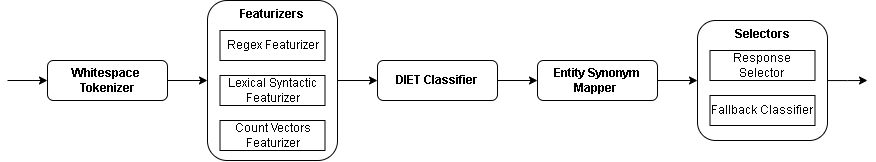

The diagram above was exported from draw.io. Its source (the exported page's mxGraphModel, read from the mxfile embedded in the PNG):
<mxGraphModel dx="934" dy="611" grid="1" gridSize="10" guides="1" tooltips="1" connect="1" arrows="1" fold="1" page="1" pageScale="1" pageWidth="850" pageHeight="1100" math="0" shadow="0">
  <root>
    <mxCell id="0" />
    <mxCell id="1" parent="0" />
    <mxCell id="fxj9KmIYnjri92nlanQx-15" style="edgeStyle=orthogonalEdgeStyle;rounded=0;orthogonalLoop=1;jettySize=auto;html=1;entryX=0;entryY=0.5;entryDx=0;entryDy=0;" edge="1" parent="1" source="fxj9KmIYnjri92nlanQx-1" target="fxj9KmIYnjri92nlanQx-2">
      <mxGeometry relative="1" as="geometry" />
    </mxCell>
    <mxCell id="fxj9KmIYnjri92nlanQx-1" value="&lt;b&gt;Whitespace&amp;nbsp; Tokenizer&lt;/b&gt;" style="rounded=1;whiteSpace=wrap;html=1;" vertex="1" parent="1">
      <mxGeometry x="80" y="460" width="120" height="40" as="geometry" />
    </mxCell>
    <mxCell id="fxj9KmIYnjri92nlanQx-28" style="edgeStyle=orthogonalEdgeStyle;rounded=0;orthogonalLoop=1;jettySize=auto;html=1;entryX=0;entryY=0.5;entryDx=0;entryDy=0;" edge="1" parent="1" source="fxj9KmIYnjri92nlanQx-2" target="fxj9KmIYnjri92nlanQx-7">
      <mxGeometry relative="1" as="geometry" />
    </mxCell>
    <mxCell id="fxj9KmIYnjri92nlanQx-2" value="&lt;b&gt;Featurizers&lt;/b&gt;" style="rounded=1;whiteSpace=wrap;html=1;verticalAlign=top;" vertex="1" parent="1">
      <mxGeometry x="240" y="400" width="130" height="160" as="geometry" />
    </mxCell>
    <mxCell id="fxj9KmIYnjri92nlanQx-3" value="Regex Featurizer" style="rounded=0;whiteSpace=wrap;html=1;" vertex="1" parent="1">
      <mxGeometry x="252.5" y="430" width="105" height="30" as="geometry" />
    </mxCell>
    <mxCell id="fxj9KmIYnjri92nlanQx-4" value="Lexical Syntactic Featurizer" style="rounded=0;whiteSpace=wrap;html=1;" vertex="1" parent="1">
      <mxGeometry x="252.5" y="475" width="105" height="30" as="geometry" />
    </mxCell>
    <mxCell id="fxj9KmIYnjri92nlanQx-5" value="Count Vectors Featurizer" style="rounded=0;whiteSpace=wrap;html=1;" vertex="1" parent="1">
      <mxGeometry x="252.5" y="520" width="105" height="30" as="geometry" />
    </mxCell>
    <mxCell id="fxj9KmIYnjri92nlanQx-30" style="edgeStyle=orthogonalEdgeStyle;rounded=0;orthogonalLoop=1;jettySize=auto;html=1;entryX=0;entryY=0.5;entryDx=0;entryDy=0;" edge="1" parent="1" source="fxj9KmIYnjri92nlanQx-7" target="fxj9KmIYnjri92nlanQx-10">
      <mxGeometry relative="1" as="geometry" />
    </mxCell>
    <mxCell id="fxj9KmIYnjri92nlanQx-7" value="&lt;b&gt;DIET Classifier&lt;/b&gt;" style="rounded=1;whiteSpace=wrap;html=1;" vertex="1" parent="1">
      <mxGeometry x="410" y="460" width="120" height="40" as="geometry" />
    </mxCell>
    <mxCell id="fxj9KmIYnjri92nlanQx-31" style="edgeStyle=orthogonalEdgeStyle;rounded=0;orthogonalLoop=1;jettySize=auto;html=1;entryX=0;entryY=0.5;entryDx=0;entryDy=0;" edge="1" parent="1" source="fxj9KmIYnjri92nlanQx-10" target="fxj9KmIYnjri92nlanQx-11">
      <mxGeometry relative="1" as="geometry" />
    </mxCell>
    <mxCell id="fxj9KmIYnjri92nlanQx-10" value="&lt;b&gt;Entity Synonym Mapper&amp;nbsp;&lt;/b&gt;" style="rounded=1;whiteSpace=wrap;html=1;" vertex="1" parent="1">
      <mxGeometry x="570" y="460" width="120" height="40" as="geometry" />
    </mxCell>
    <mxCell id="fxj9KmIYnjri92nlanQx-32" style="edgeStyle=orthogonalEdgeStyle;rounded=0;orthogonalLoop=1;jettySize=auto;html=1;" edge="1" parent="1" source="fxj9KmIYnjri92nlanQx-11">
      <mxGeometry relative="1" as="geometry">
        <mxPoint x="900" y="480" as="targetPoint" />
      </mxGeometry>
    </mxCell>
    <mxCell id="fxj9KmIYnjri92nlanQx-11" value="&lt;b&gt;Selectors&lt;/b&gt;" style="rounded=1;whiteSpace=wrap;html=1;verticalAlign=top;" vertex="1" parent="1">
      <mxGeometry x="730" y="420" width="130" height="120" as="geometry" />
    </mxCell>
    <mxCell id="fxj9KmIYnjri92nlanQx-12" value="Response Selector" style="rounded=0;whiteSpace=wrap;html=1;" vertex="1" parent="1">
      <mxGeometry x="742.5" y="450" width="105" height="30" as="geometry" />
    </mxCell>
    <mxCell id="fxj9KmIYnjri92nlanQx-13" value="Fallback Classifier" style="rounded=0;whiteSpace=wrap;html=1;" vertex="1" parent="1">
      <mxGeometry x="742.5" y="495" width="105" height="30" as="geometry" />
    </mxCell>
    <mxCell id="fxj9KmIYnjri92nlanQx-19" value="" style="endArrow=classic;html=1;rounded=0;" edge="1" parent="1">
      <mxGeometry width="50" height="50" relative="1" as="geometry">
        <mxPoint x="40" y="480" as="sourcePoint" />
        <mxPoint x="80" y="480" as="targetPoint" />
      </mxGeometry>
    </mxCell>
  </root>
</mxGraphModel>